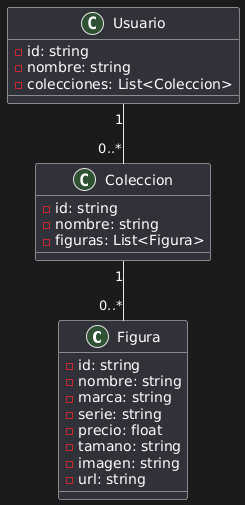

The diagram above was rendered by PlantUML. Its source (embedded in the PNG):
@startuml
class Figura {
  -id: string
  -nombre: string
  -marca: string
  -serie: string
  -precio: float
  -tamano: string
  -imagen: string
  -url: string
}

class Coleccion {
  -id: string
  -nombre: string
  -figuras: List<Figura>
}

class Usuario {
  -id: string
  -nombre: string
  -colecciones: List<Coleccion>
}

Usuario "1" -- "0..*" Coleccion
Coleccion "1" -- "0..*" Figura
@enduml